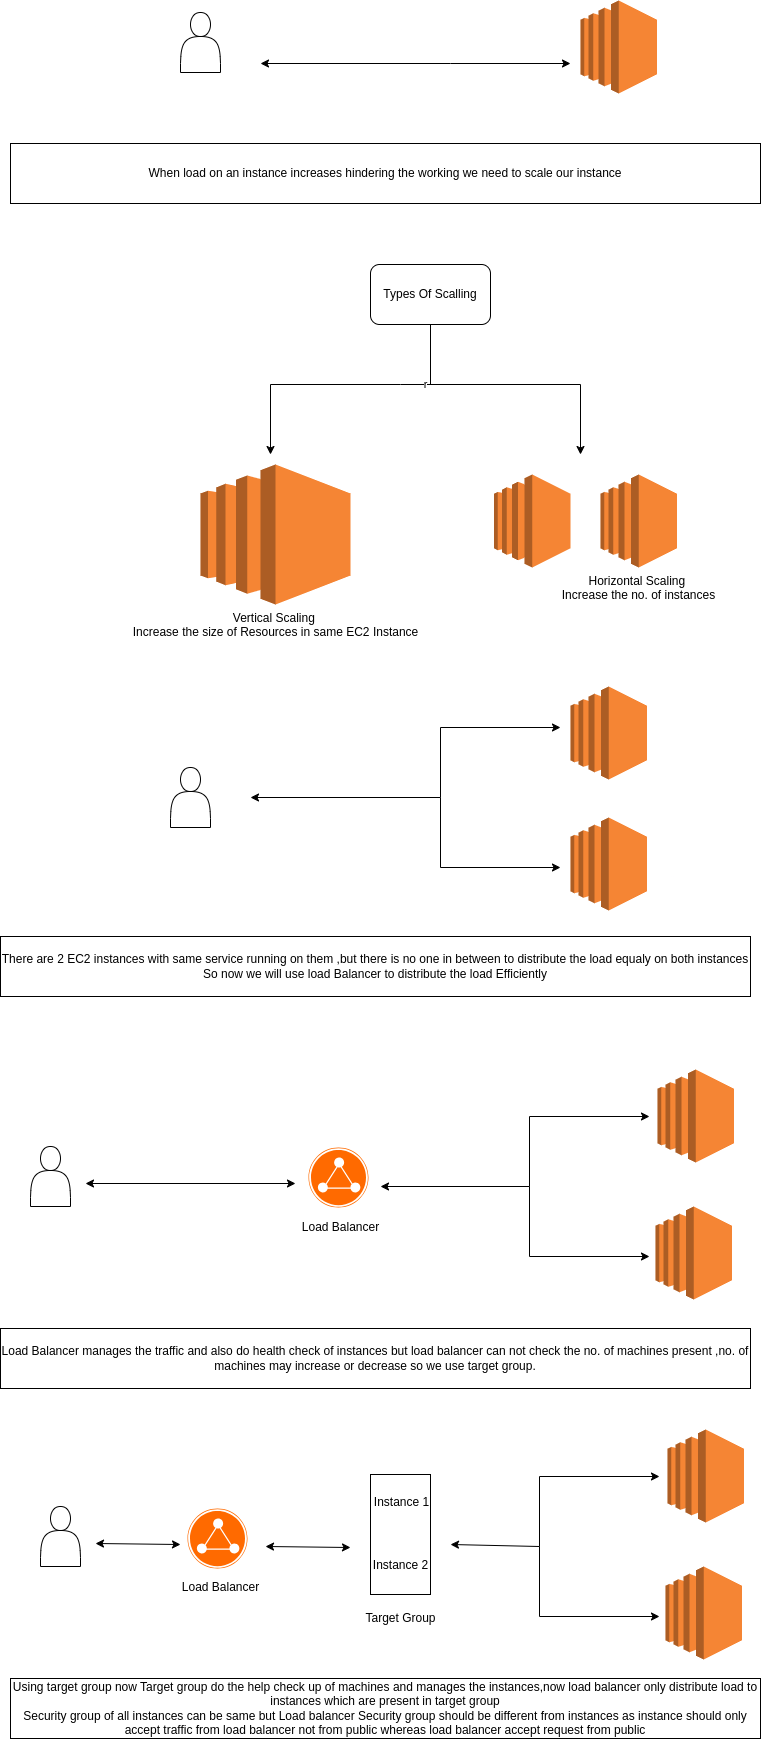

The diagram above was exported from draw.io. Its source (the exported page's mxGraphModel, read from the mxfile embedded in the PNG):
<mxGraphModel dx="905" dy="458" grid="1" gridSize="10" guides="1" tooltips="1" connect="1" arrows="1" fold="1" page="1" pageScale="1" pageWidth="827" pageHeight="1169" background="light-dark(#FFFFFF,#808080)" math="0" shadow="0">
  <root>
    <mxCell id="0" />
    <mxCell id="1" parent="0" />
    <mxCell id="kPz4R6LYXs5V-1H3STyb-1" value="" style="outlineConnect=0;dashed=0;verticalLabelPosition=bottom;verticalAlign=top;align=center;html=1;shape=mxgraph.aws3.ec2;fillColor=#F58534;gradientColor=none;" vertex="1" parent="1">
      <mxGeometry x="620" y="873" width="76.5" height="93" as="geometry" />
    </mxCell>
    <mxCell id="kPz4R6LYXs5V-1H3STyb-2" value="Vertical Scaling&amp;nbsp;&lt;br&gt;Increase the size of Resources in same EC2 Instance" style="outlineConnect=0;dashed=0;verticalLabelPosition=bottom;verticalAlign=top;align=center;html=1;shape=mxgraph.aws3.ec2;fillColor=#F58534;gradientColor=none;" vertex="1" parent="1">
      <mxGeometry x="250" y="520" width="150" height="140" as="geometry" />
    </mxCell>
    <mxCell id="kPz4R6LYXs5V-1H3STyb-4" value="" style="shape=actor;whiteSpace=wrap;html=1;" vertex="1" parent="1">
      <mxGeometry x="220" y="823" width="40" height="60" as="geometry" />
    </mxCell>
    <mxCell id="kPz4R6LYXs5V-1H3STyb-5" value="" style="endArrow=classic;startArrow=classic;html=1;rounded=0;" edge="1" parent="1">
      <mxGeometry width="50" height="50" relative="1" as="geometry">
        <mxPoint x="300" y="853" as="sourcePoint" />
        <mxPoint x="610" y="783" as="targetPoint" />
        <Array as="points">
          <mxPoint x="490" y="853" />
          <mxPoint x="490" y="783" />
        </Array>
      </mxGeometry>
    </mxCell>
    <mxCell id="kPz4R6LYXs5V-1H3STyb-6" value="" style="endArrow=classic;html=1;rounded=0;" edge="1" parent="1">
      <mxGeometry width="50" height="50" relative="1" as="geometry">
        <mxPoint x="490" y="853" as="sourcePoint" />
        <mxPoint x="610" y="923" as="targetPoint" />
        <Array as="points">
          <mxPoint x="490" y="923" />
        </Array>
      </mxGeometry>
    </mxCell>
    <mxCell id="kPz4R6LYXs5V-1H3STyb-7" value="There are 2 EC2 instances with same service running on them ,but there is no one in between to distribute the load equaly on both instances&lt;div&gt;So now we will use load Balancer to distribute the load Efficiently&lt;/div&gt;" style="rounded=0;whiteSpace=wrap;html=1;" vertex="1" parent="1">
      <mxGeometry x="50" y="992" width="750" height="60" as="geometry" />
    </mxCell>
    <mxCell id="kPz4R6LYXs5V-1H3STyb-8" value="" style="outlineConnect=0;dashed=0;verticalLabelPosition=bottom;verticalAlign=top;align=center;html=1;shape=mxgraph.aws3.ec2;fillColor=#F58534;gradientColor=none;" vertex="1" parent="1">
      <mxGeometry x="630" y="56" width="76.5" height="93" as="geometry" />
    </mxCell>
    <mxCell id="kPz4R6LYXs5V-1H3STyb-9" value="" style="shape=actor;whiteSpace=wrap;html=1;" vertex="1" parent="1">
      <mxGeometry x="230" y="68" width="40" height="60" as="geometry" />
    </mxCell>
    <mxCell id="kPz4R6LYXs5V-1H3STyb-10" value="" style="endArrow=classic;startArrow=classic;html=1;rounded=0;" edge="1" parent="1">
      <mxGeometry width="50" height="50" relative="1" as="geometry">
        <mxPoint x="310" y="119" as="sourcePoint" />
        <mxPoint x="620" y="119" as="targetPoint" />
        <Array as="points">
          <mxPoint x="500" y="119" />
        </Array>
      </mxGeometry>
    </mxCell>
    <mxCell id="kPz4R6LYXs5V-1H3STyb-11" value="When load on an instance increases hindering the working we need to scale our instance" style="rounded=0;whiteSpace=wrap;html=1;" vertex="1" parent="1">
      <mxGeometry x="60" y="199" width="750" height="60" as="geometry" />
    </mxCell>
    <mxCell id="kPz4R6LYXs5V-1H3STyb-12" value="r" style="endArrow=classic;startArrow=classic;html=1;rounded=0;" edge="1" parent="1">
      <mxGeometry width="50" height="50" relative="1" as="geometry">
        <mxPoint x="630" y="510" as="sourcePoint" />
        <mxPoint x="320" y="510" as="targetPoint" />
        <Array as="points">
          <mxPoint x="630" y="440" />
          <mxPoint x="450" y="440" />
          <mxPoint x="320" y="440" />
        </Array>
      </mxGeometry>
    </mxCell>
    <mxCell id="kPz4R6LYXs5V-1H3STyb-14" value="" style="endArrow=none;html=1;rounded=0;" edge="1" parent="1">
      <mxGeometry width="50" height="50" relative="1" as="geometry">
        <mxPoint x="480" y="440" as="sourcePoint" />
        <mxPoint x="480" y="380" as="targetPoint" />
      </mxGeometry>
    </mxCell>
    <mxCell id="kPz4R6LYXs5V-1H3STyb-15" value="Types Of Scalling" style="rounded=1;whiteSpace=wrap;html=1;" vertex="1" parent="1">
      <mxGeometry x="420" y="320" width="120" height="60" as="geometry" />
    </mxCell>
    <mxCell id="kPz4R6LYXs5V-1H3STyb-16" value="" style="outlineConnect=0;dashed=0;verticalLabelPosition=bottom;verticalAlign=top;align=center;html=1;shape=mxgraph.aws3.ec2;fillColor=#F58534;gradientColor=none;" vertex="1" parent="1">
      <mxGeometry x="620" y="742" width="76.5" height="93" as="geometry" />
    </mxCell>
    <mxCell id="kPz4R6LYXs5V-1H3STyb-17" value="Horizontal Scaling&amp;nbsp;&lt;br&gt;Increase the no. of instances" style="outlineConnect=0;dashed=0;verticalLabelPosition=bottom;verticalAlign=top;align=center;html=1;shape=mxgraph.aws3.ec2;fillColor=#F58534;gradientColor=none;" vertex="1" parent="1">
      <mxGeometry x="650" y="530" width="76.5" height="93" as="geometry" />
    </mxCell>
    <mxCell id="kPz4R6LYXs5V-1H3STyb-18" value="" style="outlineConnect=0;dashed=0;verticalLabelPosition=bottom;verticalAlign=top;align=center;html=1;shape=mxgraph.aws3.ec2;fillColor=#F58534;gradientColor=none;" vertex="1" parent="1">
      <mxGeometry x="543.5" y="530" width="76.5" height="93" as="geometry" />
    </mxCell>
    <mxCell id="kPz4R6LYXs5V-1H3STyb-19" value="" style="outlineConnect=0;dashed=0;verticalLabelPosition=bottom;verticalAlign=top;align=center;html=1;shape=mxgraph.aws3.ec2;fillColor=#F58534;gradientColor=none;" vertex="1" parent="1">
      <mxGeometry x="705" y="1262" width="76.5" height="93" as="geometry" />
    </mxCell>
    <mxCell id="kPz4R6LYXs5V-1H3STyb-20" value="" style="shape=actor;whiteSpace=wrap;html=1;" vertex="1" parent="1">
      <mxGeometry x="80" y="1202" width="40" height="60" as="geometry" />
    </mxCell>
    <mxCell id="kPz4R6LYXs5V-1H3STyb-21" value="" style="endArrow=classic;startArrow=classic;html=1;rounded=0;" edge="1" parent="1">
      <mxGeometry width="50" height="50" relative="1" as="geometry">
        <mxPoint x="430" y="1242" as="sourcePoint" />
        <mxPoint x="699" y="1172" as="targetPoint" />
        <Array as="points">
          <mxPoint x="579" y="1242" />
          <mxPoint x="579" y="1172" />
        </Array>
      </mxGeometry>
    </mxCell>
    <mxCell id="kPz4R6LYXs5V-1H3STyb-22" value="" style="endArrow=classic;html=1;rounded=0;" edge="1" parent="1">
      <mxGeometry width="50" height="50" relative="1" as="geometry">
        <mxPoint x="579" y="1242" as="sourcePoint" />
        <mxPoint x="699" y="1312" as="targetPoint" />
        <Array as="points">
          <mxPoint x="579" y="1312" />
        </Array>
      </mxGeometry>
    </mxCell>
    <mxCell id="kPz4R6LYXs5V-1H3STyb-23" value="" style="outlineConnect=0;dashed=0;verticalLabelPosition=bottom;verticalAlign=top;align=center;html=1;shape=mxgraph.aws3.ec2;fillColor=#F58534;gradientColor=none;" vertex="1" parent="1">
      <mxGeometry x="707" y="1125" width="76.5" height="93" as="geometry" />
    </mxCell>
    <mxCell id="kPz4R6LYXs5V-1H3STyb-24" value="" style="points=[];aspect=fixed;html=1;align=center;shadow=0;dashed=0;fillColor=#FF6A00;strokeColor=none;shape=mxgraph.alibaba_cloud.slb_server_load_balancer_02;" vertex="1" parent="1">
      <mxGeometry x="358" y="1203" width="60" height="60" as="geometry" />
    </mxCell>
    <mxCell id="kPz4R6LYXs5V-1H3STyb-25" value="" style="endArrow=classic;startArrow=classic;html=1;rounded=0;" edge="1" parent="1">
      <mxGeometry width="50" height="50" relative="1" as="geometry">
        <mxPoint x="135" y="1239" as="sourcePoint" />
        <mxPoint x="345" y="1239" as="targetPoint" />
      </mxGeometry>
    </mxCell>
    <mxCell id="kPz4R6LYXs5V-1H3STyb-26" value="Load Balancer" style="text;html=1;align=center;verticalAlign=middle;resizable=0;points=[];autosize=1;strokeColor=none;fillColor=none;" vertex="1" parent="1">
      <mxGeometry x="340" y="1268" width="100" height="30" as="geometry" />
    </mxCell>
    <mxCell id="kPz4R6LYXs5V-1H3STyb-27" value="Load Balancer manages the traffic and also do health check of instances but load balancer can not check the no. of machines present ,no. of machines may increase or decrease so we use target group." style="rounded=0;whiteSpace=wrap;html=1;" vertex="1" parent="1">
      <mxGeometry x="50" y="1384" width="750" height="60" as="geometry" />
    </mxCell>
    <mxCell id="kPz4R6LYXs5V-1H3STyb-28" value="" style="outlineConnect=0;dashed=0;verticalLabelPosition=bottom;verticalAlign=top;align=center;html=1;shape=mxgraph.aws3.ec2;fillColor=#F58534;gradientColor=none;" vertex="1" parent="1">
      <mxGeometry x="715" y="1622" width="76.5" height="93" as="geometry" />
    </mxCell>
    <mxCell id="kPz4R6LYXs5V-1H3STyb-29" value="" style="shape=actor;whiteSpace=wrap;html=1;" vertex="1" parent="1">
      <mxGeometry x="90" y="1562" width="40" height="60" as="geometry" />
    </mxCell>
    <mxCell id="kPz4R6LYXs5V-1H3STyb-30" value="" style="endArrow=classic;startArrow=classic;html=1;rounded=0;" edge="1" parent="1">
      <mxGeometry width="50" height="50" relative="1" as="geometry">
        <mxPoint x="500" y="1600" as="sourcePoint" />
        <mxPoint x="709" y="1532" as="targetPoint" />
        <Array as="points">
          <mxPoint x="589" y="1602" />
          <mxPoint x="589" y="1532" />
        </Array>
      </mxGeometry>
    </mxCell>
    <mxCell id="kPz4R6LYXs5V-1H3STyb-31" value="" style="endArrow=classic;html=1;rounded=0;" edge="1" parent="1">
      <mxGeometry width="50" height="50" relative="1" as="geometry">
        <mxPoint x="589" y="1602" as="sourcePoint" />
        <mxPoint x="709" y="1672" as="targetPoint" />
        <Array as="points">
          <mxPoint x="589" y="1672" />
        </Array>
      </mxGeometry>
    </mxCell>
    <mxCell id="kPz4R6LYXs5V-1H3STyb-32" value="" style="outlineConnect=0;dashed=0;verticalLabelPosition=bottom;verticalAlign=top;align=center;html=1;shape=mxgraph.aws3.ec2;fillColor=#F58534;gradientColor=none;" vertex="1" parent="1">
      <mxGeometry x="717" y="1485" width="76.5" height="93" as="geometry" />
    </mxCell>
    <mxCell id="kPz4R6LYXs5V-1H3STyb-33" value="" style="points=[];aspect=fixed;html=1;align=center;shadow=0;dashed=0;fillColor=#FF6A00;strokeColor=none;shape=mxgraph.alibaba_cloud.slb_server_load_balancer_02;" vertex="1" parent="1">
      <mxGeometry x="237" y="1564" width="60" height="60" as="geometry" />
    </mxCell>
    <mxCell id="kPz4R6LYXs5V-1H3STyb-34" value="" style="endArrow=classic;startArrow=classic;html=1;rounded=0;" edge="1" parent="1">
      <mxGeometry width="50" height="50" relative="1" as="geometry">
        <mxPoint x="145" y="1599" as="sourcePoint" />
        <mxPoint x="230" y="1600" as="targetPoint" />
      </mxGeometry>
    </mxCell>
    <mxCell id="kPz4R6LYXs5V-1H3STyb-35" value="Load Balancer" style="text;html=1;align=center;verticalAlign=middle;resizable=0;points=[];autosize=1;strokeColor=none;fillColor=none;" vertex="1" parent="1">
      <mxGeometry x="220" y="1628" width="100" height="30" as="geometry" />
    </mxCell>
    <mxCell id="kPz4R6LYXs5V-1H3STyb-36" value="" style="rounded=0;whiteSpace=wrap;html=1;rotation=-90;" vertex="1" parent="1">
      <mxGeometry x="390" y="1560" width="120" height="60" as="geometry" />
    </mxCell>
    <mxCell id="kPz4R6LYXs5V-1H3STyb-37" value="" style="endArrow=classic;startArrow=classic;html=1;rounded=0;" edge="1" parent="1">
      <mxGeometry width="50" height="50" relative="1" as="geometry">
        <mxPoint x="315" y="1602" as="sourcePoint" />
        <mxPoint x="400" y="1603" as="targetPoint" />
      </mxGeometry>
    </mxCell>
    <mxCell id="kPz4R6LYXs5V-1H3STyb-38" value="Target Group" style="text;html=1;align=center;verticalAlign=middle;resizable=0;points=[];autosize=1;strokeColor=none;fillColor=none;" vertex="1" parent="1">
      <mxGeometry x="405" y="1659" width="90" height="30" as="geometry" />
    </mxCell>
    <mxCell id="kPz4R6LYXs5V-1H3STyb-39" value="Using target group now Target group do the help check up of machines and manages the instances,now load balancer only distribute load to instances which are present in target group&lt;br&gt;Security group of all instances can be same but Load balancer Security group should be different from instances as instance should only accept traffic from load balancer not from public whereas load balancer accept request from public" style="rounded=0;whiteSpace=wrap;html=1;" vertex="1" parent="1">
      <mxGeometry x="60" y="1734" width="750" height="60" as="geometry" />
    </mxCell>
    <mxCell id="kPz4R6LYXs5V-1H3STyb-40" value="Instance 1" style="text;html=1;align=center;verticalAlign=middle;resizable=0;points=[];autosize=1;strokeColor=none;fillColor=none;" vertex="1" parent="1">
      <mxGeometry x="411" y="1543" width="80" height="30" as="geometry" />
    </mxCell>
    <mxCell id="kPz4R6LYXs5V-1H3STyb-41" value="Instance 2" style="text;html=1;align=center;verticalAlign=middle;resizable=0;points=[];autosize=1;strokeColor=none;fillColor=none;" vertex="1" parent="1">
      <mxGeometry x="410" y="1606" width="80" height="30" as="geometry" />
    </mxCell>
  </root>
</mxGraphModel>